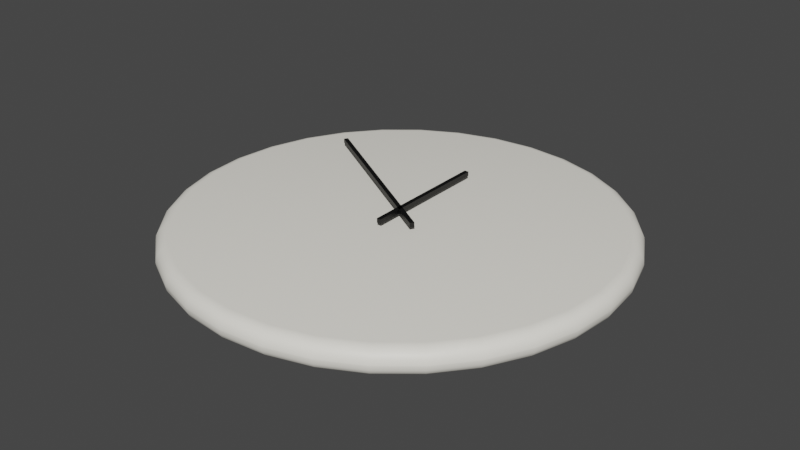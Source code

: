 # Source: clock.blend  (saved by Blender 3.2.14; exported with 4.5.12 LTS)
import bpy
from mathutils import Matrix  # noqa: F401  (used for matrix-valued properties, if any)

bpy.ops.wm.read_factory_settings(use_empty=True)
scene = bpy.context.scene
scene.name = 'Scene'

# ---- collections
col_collection = bpy.data.collections.new('Collection'); scene.collection.children.link(col_collection)

# ---- materials (node trees are filled in below, after node groups)
mat_material = bpy.data.materials.new('Material')
mat_material.use_transparent_shadow = False
mat_material.diffuse_color = (0.7854, 0.7258, 0.8, 1.0)
mat_material_001 = bpy.data.materials.new('Material.001')
mat_material_001.use_transparent_shadow = False
mat_material_002 = bpy.data.materials.new('Material.002')
mat_material_002.use_transparent_shadow = False

# ---- material node trees
mat_material.use_nodes = True; mat_material.node_tree.nodes.clear()
_N = mat_material.node_tree.nodes; _L = mat_material.node_tree.links
n0 = _N.new('ShaderNodeBsdfPrincipled'); n0.name = 'Principled BSDF'; n0.location = (10, 300)
n0.distribution = 'GGX'
n0.subsurface_method = 'RANDOM_WALK_SKIN'
n0.inputs[3].default_value = 1.45
n0.inputs[27].default_value = (0.0, 0.0, 0.0, 1.0)
n0.inputs[28].default_value = 1.0
n1 = _N.new('ShaderNodeOutputMaterial'); n1.name = 'Material Output'; n1.location = (300, 300)
n2 = _N.new('ShaderNodeGamma'); n2.name = 'Gamma'; n2.location = (-280, 280)
n2.inputs[0].default_value = (1.0, 0.9681, 0.8761, 1.0)
_L.new(n0.outputs[0], n1.inputs[0])
_L.new(n2.outputs[0], n0.inputs[0])
n1.is_active_output = True
mat_material_001.use_nodes = True; mat_material_001.node_tree.nodes.clear()
_N = mat_material_001.node_tree.nodes; _L = mat_material_001.node_tree.links
n0 = _N.new('ShaderNodeBsdfPrincipled'); n0.name = 'Principled BSDF'; n0.location = (10, 300)
n0.distribution = 'GGX'
n0.subsurface_method = 'RANDOM_WALK_SKIN'
n0.inputs[0].default_value = (0.0, 0.0, 0.0, 1.0)
n0.inputs[3].default_value = 1.45
n0.inputs[27].default_value = (0.0, 0.0, 0.0, 1.0)
n0.inputs[28].default_value = 1.0
n1 = _N.new('ShaderNodeOutputMaterial'); n1.name = 'Material Output'; n1.location = (300, 300)
_L.new(n0.outputs[0], n1.inputs[0])
n1.is_active_output = True
mat_material_002.use_nodes = True; mat_material_002.node_tree.nodes.clear()
_N = mat_material_002.node_tree.nodes; _L = mat_material_002.node_tree.links
n0 = _N.new('ShaderNodeBsdfPrincipled'); n0.name = 'Principled BSDF'; n0.location = (10, 300)
n0.distribution = 'GGX'
n0.subsurface_method = 'RANDOM_WALK_SKIN'
n0.inputs[0].default_value = (0.0, 0.0, 0.0, 1.0)
n0.inputs[3].default_value = 1.45
n0.inputs[27].default_value = (0.0, 0.0, 0.0, 1.0)
n0.inputs[28].default_value = 1.0
n1 = _N.new('ShaderNodeOutputMaterial'); n1.name = 'Material Output'; n1.location = (300, 300)
_L.new(n0.outputs[0], n1.inputs[0])
n1.is_active_output = True

# ---- world
world_world = bpy.data.worlds.new('World'); scene.world = world_world
world_world.use_nodes = True; world_world.node_tree.nodes.clear()
_N = world_world.node_tree.nodes; _L = world_world.node_tree.links
n0 = _N.new('ShaderNodeOutputWorld'); n0.name = 'World Output'; n0.location = (300, 300)
n1 = _N.new('ShaderNodeBackground'); n1.name = 'Background'; n1.location = (10, 300)
n1.inputs[0].default_value = (0.05088, 0.05088, 0.05088, 1.0)
_L.new(n1.outputs[0], n0.inputs[0])
n0.is_active_output = True
world_world.color = (0.05088, 0.05088, 0.05088)
world_world.use_sun_shadow = False
world_world.sun_shadow_jitter_overblur = 0.0

# ---- meshes
me_cylinder = bpy.data.meshes.new('Cylinder')
me_cylinder.from_pydata([(-1.07e-08, 0.9424, -0.05929), (-1.07e-08, 1.0, -0.00198), (-1.07e-08, 0.9602, -0.05648), (-1.07e-08, 0.9763, -0.04834), (-1.07e-08, 0.989, -0.03566), (-1.07e-08, 0.9972, -0.01969), (-1.07e-08, 0.9424, 0.05929), (-1.07e-08, 1.0, 0.00198), (-1.07e-08, 0.9602, 0.05648), (-1.07e-08, 0.9763, 0.04834), (-1.07e-08, 0.989, 0.03566), (-1.07e-08, 0.9972, 0.01969), (0.1839, 0.9243, -0.05929), (0.1951, 0.9808, -0.00198), (0.1873, 0.9418, -0.05648), (0.1905, 0.9575, -0.04834), (0.1929, 0.97, -0.03566), (0.1945, 0.978, -0.01969), (0.1839, 0.9243, 0.05929), (0.1951, 0.9808, 0.00198), (0.1873, 0.9418, 0.05648), (0.1905, 0.9575, 0.04834), (0.1929, 0.97, 0.03566), (0.1945, 0.978, 0.01969), (0.3606, 0.8707, -0.05929), (0.3827, 0.9239, -0.00198), (0.3675, 0.8871, -0.05648), (0.3736, 0.9019, -0.04834), (0.3785, 0.9137, -0.03566), (0.3816, 0.9213, -0.01969), (0.3606, 0.8707, 0.05929), (0.3827, 0.9239, 0.00198), (0.3675, 0.8871, 0.05648), (0.3736, 0.9019, 0.04834), (0.3785, 0.9137, 0.03566), (0.3816, 0.9213, 0.01969), (0.5236, 0.7836, -0.05929), (0.5556, 0.8315, -0.00198), (0.5335, 0.7984, -0.05648), (0.5424, 0.8117, -0.04834), (0.5495, 0.8223, -0.03566), (0.554, 0.8291, -0.01969), (0.5236, 0.7836, 0.05929), (0.5556, 0.8315, 0.00198), (0.5335, 0.7984, 0.05648), (0.5424, 0.8117, 0.04834), (0.5495, 0.8223, 0.03566), (0.554, 0.8291, 0.01969), (0.6664, 0.6664, -0.05929), (0.7071, 0.7071, -0.00198), (0.679, 0.679, -0.05648), (0.6903, 0.6903, -0.04834), (0.6993, 0.6993, -0.03566), (0.7051, 0.7051, -0.01969), (0.6664, 0.6664, 0.05929), (0.7071, 0.7071, 0.00198), (0.679, 0.679, 0.05648), (0.6903, 0.6903, 0.04834), (0.6993, 0.6993, 0.03566), (0.7051, 0.7051, 0.01969), (0.7836, 0.5236, -0.05929), (0.8315, 0.5556, -0.00198), (0.7984, 0.5335, -0.05648), (0.8117, 0.5424, -0.04834), (0.8223, 0.5495, -0.03566), (0.8291, 0.554, -0.01969), (0.7836, 0.5236, 0.05929), (0.8315, 0.5556, 0.00198), (0.7984, 0.5335, 0.05648), (0.8117, 0.5424, 0.04834), (0.8223, 0.5495, 0.03566), (0.8291, 0.554, 0.01969), (0.8707, 0.3606, -0.05929), (0.9239, 0.3827, -0.00198), (0.8871, 0.3675, -0.05648), (0.9019, 0.3736, -0.04834), (0.9137, 0.3785, -0.03566), (0.9213, 0.3816, -0.01969), (0.8707, 0.3606, 0.05929), (0.9239, 0.3827, 0.00198), (0.8871, 0.3675, 0.05648), (0.9019, 0.3736, 0.04834), (0.9137, 0.3785, 0.03566), (0.9213, 0.3816, 0.01969), (0.9243, 0.1839, -0.05929), (0.9808, 0.1951, -0.00198), (0.9418, 0.1873, -0.05648), (0.9575, 0.1905, -0.04834), (0.97, 0.1929, -0.03566), (0.978, 0.1945, -0.01969), (0.9243, 0.1839, 0.05929), (0.9808, 0.1951, 0.00198), (0.9418, 0.1873, 0.05648), (0.9575, 0.1905, 0.04834), (0.97, 0.1929, 0.03566), (0.978, 0.1945, 0.01969), (0.9424, -9.683e-08, -0.05929), (1.0, -9.683e-08, -0.00198), (0.9602, -9.683e-08, -0.05648), (0.9763, -9.683e-08, -0.04834), (0.989, -9.683e-08, -0.03566), (0.9972, -9.683e-08, -0.01969), (0.9424, -9.683e-08, 0.05929), (1.0, -9.683e-08, 0.00198), (0.9602, -9.683e-08, 0.05648), (0.9763, -9.683e-08, 0.04834), (0.989, -9.683e-08, 0.03566), (0.9972, -9.683e-08, 0.01969), (0.9243, -0.1839, -0.05929), (0.9808, -0.1951, -0.00198), (0.9418, -0.1873, -0.05648), (0.9575, -0.1905, -0.04834), (0.97, -0.1929, -0.03566), (0.978, -0.1945, -0.01969), (0.9243, -0.1839, 0.05929), (0.9808, -0.1951, 0.00198), (0.9418, -0.1873, 0.05648), (0.9575, -0.1905, 0.04834), (0.97, -0.1929, 0.03566), (0.978, -0.1945, 0.01969), (0.8707, -0.3606, -0.05929), (0.9239, -0.3827, -0.00198), (0.8871, -0.3675, -0.05648), (0.9019, -0.3736, -0.04834), (0.9137, -0.3785, -0.03566), (0.9213, -0.3816, -0.01969), (0.8707, -0.3606, 0.05929), (0.9239, -0.3827, 0.00198), (0.8871, -0.3675, 0.05648), (0.9019, -0.3736, 0.04834), (0.9137, -0.3785, 0.03566), (0.9213, -0.3816, 0.01969), (0.7836, -0.5236, -0.05929), (0.8315, -0.5556, -0.00198), (0.7984, -0.5335, -0.05648), (0.8117, -0.5424, -0.04834), (0.8223, -0.5495, -0.03566), (0.8291, -0.554, -0.01969), (0.7836, -0.5236, 0.05929), (0.8315, -0.5556, 0.00198), (0.7984, -0.5335, 0.05648), (0.8117, -0.5424, 0.04834), (0.8223, -0.5495, 0.03566), (0.8291, -0.554, 0.01969), (0.6664, -0.6664, -0.05929), (0.7071, -0.7071, -0.00198), (0.679, -0.679, -0.05648), (0.6903, -0.6903, -0.04834), (0.6993, -0.6993, -0.03566), (0.7051, -0.7051, -0.01969), (0.6664, -0.6664, 0.05929), (0.7071, -0.7071, 0.00198), (0.679, -0.679, 0.05648), (0.6903, -0.6903, 0.04834), (0.6993, -0.6993, 0.03566), (0.7051, -0.7051, 0.01969), (0.5236, -0.7836, -0.05929), (0.5556, -0.8315, -0.00198), (0.5335, -0.7984, -0.05648), (0.5424, -0.8117, -0.04834), (0.5495, -0.8223, -0.03566), (0.554, -0.8291, -0.01969), (0.5236, -0.7836, 0.05929), (0.5556, -0.8315, 0.00198), (0.5335, -0.7984, 0.05648), (0.5424, -0.8117, 0.04834), (0.5495, -0.8223, 0.03566), (0.554, -0.8291, 0.01969), (0.3606, -0.8707, -0.05929), (0.3827, -0.9239, -0.00198), (0.3675, -0.8871, -0.05648), (0.3736, -0.9019, -0.04834), (0.3785, -0.9137, -0.03566), (0.3816, -0.9213, -0.01969), (0.3606, -0.8707, 0.05929), (0.3827, -0.9239, 0.00198), (0.3675, -0.8871, 0.05648), (0.3736, -0.9019, 0.04834), (0.3785, -0.9137, 0.03566), (0.3816, -0.9213, 0.01969), (0.1839, -0.9243, -0.05929), (0.1951, -0.9808, -0.00198), (0.1873, -0.9418, -0.05648), (0.1905, -0.9575, -0.04834), (0.1929, -0.97, -0.03566), (0.1945, -0.978, -0.01969), (0.1839, -0.9243, 0.05929), (0.1951, -0.9808, 0.00198), (0.1873, -0.9418, 0.05648), (0.1905, -0.9575, 0.04834), (0.1929, -0.97, 0.03566), (0.1945, -0.978, 0.01969), (-1.001e-07, -0.9424, -0.05929), (-1.001e-07, -1.0, -0.00198), (-1.001e-07, -0.9602, -0.05648), (-1.001e-07, -0.9763, -0.04834), (-1.001e-07, -0.989, -0.03566), (-1.001e-07, -0.9972, -0.01969), (-1.001e-07, -0.9424, 0.05929), (-1.001e-07, -1.0, 0.00198), (-1.001e-07, -0.9602, 0.05648), (-1.001e-07, -0.9763, 0.04834), (-1.001e-07, -0.989, 0.03566), (-1.001e-07, -0.9972, 0.01969), (-0.1839, -0.9243, -0.05929), (-0.1951, -0.9808, -0.00198), (-0.1873, -0.9418, -0.05648), (-0.1905, -0.9575, -0.04834), (-0.1929, -0.97, -0.03566), (-0.1945, -0.978, -0.01969), (-0.1839, -0.9243, 0.05929), (-0.1951, -0.9808, 0.00198), (-0.1873, -0.9418, 0.05648), (-0.1905, -0.9575, 0.04834), (-0.1929, -0.97, 0.03566), (-0.1945, -0.978, 0.01969), (-0.3606, -0.8707, -0.05929), (-0.3827, -0.9239, -0.00198), (-0.3675, -0.8871, -0.05648), (-0.3736, -0.9019, -0.04834), (-0.3785, -0.9137, -0.03566), (-0.3816, -0.9213, -0.01969), (-0.3606, -0.8707, 0.05929), (-0.3827, -0.9239, 0.00198), (-0.3675, -0.8871, 0.05648), (-0.3736, -0.9019, 0.04834), (-0.3785, -0.9137, 0.03566), (-0.3816, -0.9213, 0.01969), (-0.5236, -0.7836, -0.05929), (-0.5556, -0.8315, -0.00198), (-0.5335, -0.7984, -0.05648), (-0.5424, -0.8117, -0.04834), (-0.5495, -0.8223, -0.03566), (-0.554, -0.8291, -0.01969), (-0.5236, -0.7836, 0.05929), (-0.5556, -0.8315, 0.00198), (-0.5335, -0.7984, 0.05648), (-0.5424, -0.8117, 0.04834), (-0.5495, -0.8223, 0.03566), (-0.554, -0.8291, 0.01969), (-0.6664, -0.6664, -0.05929), (-0.7071, -0.7071, -0.00198), (-0.679, -0.679, -0.05648), (-0.6903, -0.6903, -0.04834), (-0.6993, -0.6993, -0.03566), (-0.7051, -0.7051, -0.01969), (-0.6664, -0.6664, 0.05929), (-0.7071, -0.7071, 0.00198), (-0.679, -0.679, 0.05648), (-0.6903, -0.6903, 0.04834), (-0.6993, -0.6993, 0.03566), (-0.7051, -0.7051, 0.01969), (-0.7836, -0.5236, -0.05929), (-0.8315, -0.5556, -0.00198), (-0.7984, -0.5335, -0.05648), (-0.8117, -0.5424, -0.04834), (-0.8223, -0.5495, -0.03566), (-0.8291, -0.554, -0.01969), (-0.7836, -0.5236, 0.05929), (-0.8315, -0.5556, 0.00198), (-0.7984, -0.5335, 0.05648), (-0.8117, -0.5424, 0.04834), (-0.8223, -0.5495, 0.03566), (-0.8291, -0.554, 0.01969), (-0.8707, -0.3606, -0.05929), (-0.9239, -0.3827, -0.00198), (-0.8871, -0.3675, -0.05648), (-0.9019, -0.3736, -0.04834), (-0.9137, -0.3785, -0.03566), (-0.9213, -0.3816, -0.01969), (-0.8707, -0.3606, 0.05929), (-0.9239, -0.3827, 0.00198), (-0.8871, -0.3675, 0.05648), (-0.9019, -0.3736, 0.04834), (-0.9137, -0.3785, 0.03566), (-0.9213, -0.3816, 0.01969), (-0.9243, -0.1839, -0.05929), (-0.9808, -0.1951, -0.00198), (-0.9418, -0.1873, -0.05648), (-0.9575, -0.1905, -0.04834), (-0.97, -0.1929, -0.03566), (-0.978, -0.1945, -0.01969), (-0.9243, -0.1839, 0.05929), (-0.9808, -0.1951, 0.00198), (-0.9418, -0.1873, 0.05648), (-0.9575, -0.1905, 0.04834), (-0.97, -0.1929, 0.03566), (-0.978, -0.1945, 0.01969), (-0.9424, -6.702e-08, -0.05929), (-1.0, -6.702e-08, -0.00198), (-0.9602, -6.702e-08, -0.05648), (-0.9763, -6.702e-08, -0.04834), (-0.989, -6.702e-08, -0.03566), (-0.9972, -6.702e-08, -0.01969), (-0.9424, -6.702e-08, 0.05929), (-1.0, -6.702e-08, 0.00198), (-0.9602, -6.702e-08, 0.05648), (-0.9763, -6.702e-08, 0.04834), (-0.989, -6.702e-08, 0.03566), (-0.9972, -6.702e-08, 0.01969), (-0.9243, 0.1839, -0.05929), (-0.9808, 0.1951, -0.00198), (-0.9418, 0.1873, -0.05648), (-0.9575, 0.1905, -0.04834), (-0.97, 0.1929, -0.03566), (-0.978, 0.1945, -0.01969), (-0.9243, 0.1839, 0.05929), (-0.9808, 0.1951, 0.00198), (-0.9418, 0.1873, 0.05648), (-0.9575, 0.1905, 0.04834), (-0.97, 0.1929, 0.03566), (-0.978, 0.1945, 0.01969), (-0.8707, 0.3606, -0.05929), (-0.9239, 0.3827, -0.00198), (-0.8871, 0.3675, -0.05648), (-0.9019, 0.3736, -0.04834), (-0.9137, 0.3785, -0.03566), (-0.9213, 0.3816, -0.01969), (-0.8707, 0.3606, 0.05929), (-0.9239, 0.3827, 0.00198), (-0.8871, 0.3675, 0.05648), (-0.9019, 0.3736, 0.04834), (-0.9137, 0.3785, 0.03566), (-0.9213, 0.3816, 0.01969), (-0.7836, 0.5236, -0.05929), (-0.8315, 0.5556, -0.00198), (-0.7984, 0.5335, -0.05648), (-0.8117, 0.5424, -0.04834), (-0.8223, 0.5495, -0.03566), (-0.8291, 0.554, -0.01969), (-0.7836, 0.5236, 0.05929), (-0.8315, 0.5556, 0.00198), (-0.7984, 0.5335, 0.05648), (-0.8117, 0.5424, 0.04834), (-0.8223, 0.5495, 0.03566), (-0.8291, 0.554, 0.01969), (-0.6664, 0.6664, -0.05929), (-0.7071, 0.7071, -0.00198), (-0.679, 0.679, -0.05648), (-0.6903, 0.6903, -0.04834), (-0.6993, 0.6993, -0.03566), (-0.7051, 0.7051, -0.01969), (-0.6664, 0.6664, 0.05929), (-0.7071, 0.7071, 0.00198), (-0.679, 0.679, 0.05648), (-0.6903, 0.6903, 0.04834), (-0.6993, 0.6993, 0.03566), (-0.7051, 0.7051, 0.01969), (-0.5236, 0.7836, -0.05929), (-0.5556, 0.8315, -0.00198), (-0.5335, 0.7984, -0.05648), (-0.5424, 0.8117, -0.04834), (-0.5495, 0.8223, -0.03566), (-0.554, 0.8291, -0.01969), (-0.5236, 0.7836, 0.05929), (-0.5556, 0.8315, 0.00198), (-0.5335, 0.7984, 0.05648), (-0.5424, 0.8117, 0.04834), (-0.5495, 0.8223, 0.03566), (-0.554, 0.8291, 0.01969), (-0.3606, 0.8707, -0.05929), (-0.3827, 0.9239, -0.00198), (-0.3675, 0.8871, -0.05648), (-0.3736, 0.9019, -0.04834), (-0.3785, 0.9137, -0.03566), (-0.3816, 0.9213, -0.01969), (-0.3606, 0.8707, 0.05929), (-0.3827, 0.9239, 0.00198), (-0.3675, 0.8871, 0.05648), (-0.3736, 0.9019, 0.04834), (-0.3785, 0.9137, 0.03566), (-0.3816, 0.9213, 0.01969), (-0.1839, 0.9243, -0.05929), (-0.1951, 0.9808, -0.00198), (-0.1873, 0.9418, -0.05648), (-0.1905, 0.9575, -0.04834), (-0.1929, 0.97, -0.03566), (-0.1945, 0.978, -0.01969), (-0.1839, 0.9243, 0.05929), (-0.1951, 0.9808, 0.00198), (-0.1873, 0.9418, 0.05648), (-0.1905, 0.9575, 0.04834), (-0.1929, 0.97, 0.03566), (-0.1945, 0.978, 0.01969)], [], [(373, 379, 7, 1), (25, 31, 43, 37), (37, 43, 55, 49), (49, 55, 67, 61), (61, 67, 79, 73), (73, 79, 91, 85), (85, 91, 103, 97), (97, 103, 115, 109), (109, 115, 127, 121), (121, 127, 139, 133), (133, 139, 151, 145), (145, 151, 163, 157), (157, 163, 175, 169), (169, 175, 187, 181), (181, 187, 199, 193), (193, 199, 211, 205), (205, 211, 223, 217), (217, 223, 235, 229), (229, 235, 247, 241), (241, 247, 259, 253), (253, 259, 271, 265), (265, 271, 283, 277), (277, 283, 295, 289), (289, 295, 307, 301), (301, 307, 319, 313), (313, 319, 331, 325), (325, 331, 343, 337), (337, 343, 355, 349), (349, 355, 367, 361), (361, 367, 379, 373), (13, 19, 31, 25), (18, 6, 378, 366, 354, 342, 330, 318, 306, 294, 282, 270, 258, 246, 234, 222, 210, 198, 186, 174, 162, 150, 138, 126, 114, 102, 90, 78, 66, 54, 42, 30), (1, 7, 19, 13), (1, 13, 17, 5), (5, 17, 16, 4), (4, 16, 15, 3), (3, 15, 14, 2), (2, 14, 12, 0), (19, 7, 11, 23), (23, 11, 10, 22), (22, 10, 9, 21), (21, 9, 8, 20), (20, 8, 6, 18), (13, 25, 29, 17), (17, 29, 28, 16), (16, 28, 27, 15), (15, 27, 26, 14), (14, 26, 24, 12), (31, 19, 23, 35), (35, 23, 22, 34), (34, 22, 21, 33), (33, 21, 20, 32), (32, 20, 18, 30), (25, 37, 41, 29), (29, 41, 40, 28), (28, 40, 39, 27), (27, 39, 38, 26), (26, 38, 36, 24), (43, 31, 35, 47), (47, 35, 34, 46), (46, 34, 33, 45), (45, 33, 32, 44), (44, 32, 30, 42), (37, 49, 53, 41), (41, 53, 52, 40), (40, 52, 51, 39), (39, 51, 50, 38), (38, 50, 48, 36), (55, 43, 47, 59), (59, 47, 46, 58), (58, 46, 45, 57), (57, 45, 44, 56), (56, 44, 42, 54), (49, 61, 65, 53), (53, 65, 64, 52), (52, 64, 63, 51), (51, 63, 62, 50), (50, 62, 60, 48), (67, 55, 59, 71), (71, 59, 58, 70), (70, 58, 57, 69), (69, 57, 56, 68), (68, 56, 54, 66), (61, 73, 77, 65), (65, 77, 76, 64), (64, 76, 75, 63), (63, 75, 74, 62), (62, 74, 72, 60), (79, 67, 71, 83), (83, 71, 70, 82), (82, 70, 69, 81), (81, 69, 68, 80), (80, 68, 66, 78), (73, 85, 89, 77), (77, 89, 88, 76), (76, 88, 87, 75), (75, 87, 86, 74), (74, 86, 84, 72), (91, 79, 83, 95), (95, 83, 82, 94), (94, 82, 81, 93), (93, 81, 80, 92), (92, 80, 78, 90), (85, 97, 101, 89), (89, 101, 100, 88), (88, 100, 99, 87), (87, 99, 98, 86), (86, 98, 96, 84), (103, 91, 95, 107), (107, 95, 94, 106), (106, 94, 93, 105), (105, 93, 92, 104), (104, 92, 90, 102), (97, 109, 113, 101), (101, 113, 112, 100), (100, 112, 111, 99), (99, 111, 110, 98), (98, 110, 108, 96), (115, 103, 107, 119), (119, 107, 106, 118), (118, 106, 105, 117), (117, 105, 104, 116), (116, 104, 102, 114), (109, 121, 125, 113), (113, 125, 124, 112), (112, 124, 123, 111), (111, 123, 122, 110), (110, 122, 120, 108), (127, 115, 119, 131), (131, 119, 118, 130), (130, 118, 117, 129), (129, 117, 116, 128), (128, 116, 114, 126), (121, 133, 137, 125), (125, 137, 136, 124), (124, 136, 135, 123), (123, 135, 134, 122), (122, 134, 132, 120), (139, 127, 131, 143), (143, 131, 130, 142), (142, 130, 129, 141), (141, 129, 128, 140), (140, 128, 126, 138), (133, 145, 149, 137), (137, 149, 148, 136), (136, 148, 147, 135), (135, 147, 146, 134), (134, 146, 144, 132), (151, 139, 143, 155), (155, 143, 142, 154), (154, 142, 141, 153), (153, 141, 140, 152), (152, 140, 138, 150), (145, 157, 161, 149), (149, 161, 160, 148), (148, 160, 159, 147), (147, 159, 158, 146), (146, 158, 156, 144), (163, 151, 155, 167), (167, 155, 154, 166), (166, 154, 153, 165), (165, 153, 152, 164), (164, 152, 150, 162), (157, 169, 173, 161), (161, 173, 172, 160), (160, 172, 171, 159), (159, 171, 170, 158), (158, 170, 168, 156), (175, 163, 167, 179), (179, 167, 166, 178), (178, 166, 165, 177), (177, 165, 164, 176), (176, 164, 162, 174), (169, 181, 185, 173), (173, 185, 184, 172), (172, 184, 183, 171), (171, 183, 182, 170), (170, 182, 180, 168), (187, 175, 179, 191), (191, 179, 178, 190), (190, 178, 177, 189), (189, 177, 176, 188), (188, 176, 174, 186), (181, 193, 197, 185), (185, 197, 196, 184), (184, 196, 195, 183), (183, 195, 194, 182), (182, 194, 192, 180), (199, 187, 191, 203), (203, 191, 190, 202), (202, 190, 189, 201), (201, 189, 188, 200), (200, 188, 186, 198), (193, 205, 209, 197), (197, 209, 208, 196), (196, 208, 207, 195), (195, 207, 206, 194), (194, 206, 204, 192), (211, 199, 203, 215), (215, 203, 202, 214), (214, 202, 201, 213), (213, 201, 200, 212), (212, 200, 198, 210), (205, 217, 221, 209), (209, 221, 220, 208), (208, 220, 219, 207), (207, 219, 218, 206), (206, 218, 216, 204), (223, 211, 215, 227), (227, 215, 214, 226), (226, 214, 213, 225), (225, 213, 212, 224), (224, 212, 210, 222), (217, 229, 233, 221), (221, 233, 232, 220), (220, 232, 231, 219), (219, 231, 230, 218), (218, 230, 228, 216), (235, 223, 227, 239), (239, 227, 226, 238), (238, 226, 225, 237), (237, 225, 224, 236), (236, 224, 222, 234), (229, 241, 245, 233), (233, 245, 244, 232), (232, 244, 243, 231), (231, 243, 242, 230), (230, 242, 240, 228), (247, 235, 239, 251), (251, 239, 238, 250), (250, 238, 237, 249), (249, 237, 236, 248), (248, 236, 234, 246), (241, 253, 257, 245), (245, 257, 256, 244), (244, 256, 255, 243), (243, 255, 254, 242), (242, 254, 252, 240), (259, 247, 251, 263), (263, 251, 250, 262), (262, 250, 249, 261), (261, 249, 248, 260), (260, 248, 246, 258), (253, 265, 269, 257), (257, 269, 268, 256), (256, 268, 267, 255), (255, 267, 266, 254), (254, 266, 264, 252), (271, 259, 263, 275), (275, 263, 262, 274), (274, 262, 261, 273), (273, 261, 260, 272), (272, 260, 258, 270), (265, 277, 281, 269), (269, 281, 280, 268), (268, 280, 279, 267), (267, 279, 278, 266), (266, 278, 276, 264), (283, 271, 275, 287), (287, 275, 274, 286), (286, 274, 273, 285), (285, 273, 272, 284), (284, 272, 270, 282), (277, 289, 293, 281), (281, 293, 292, 280), (280, 292, 291, 279), (279, 291, 290, 278), (278, 290, 288, 276), (295, 283, 287, 299), (299, 287, 286, 298), (298, 286, 285, 297), (297, 285, 284, 296), (296, 284, 282, 294), (289, 301, 305, 293), (293, 305, 304, 292), (292, 304, 303, 291), (291, 303, 302, 290), (290, 302, 300, 288), (307, 295, 299, 311), (311, 299, 298, 310), (310, 298, 297, 309), (309, 297, 296, 308), (308, 296, 294, 306), (301, 313, 317, 305), (305, 317, 316, 304), (304, 316, 315, 303), (303, 315, 314, 302), (302, 314, 312, 300), (319, 307, 311, 323), (323, 311, 310, 322), (322, 310, 309, 321), (321, 309, 308, 320), (320, 308, 306, 318), (313, 325, 329, 317), (317, 329, 328, 316), (316, 328, 327, 315), (315, 327, 326, 314), (314, 326, 324, 312), (331, 319, 323, 335), (335, 323, 322, 334), (334, 322, 321, 333), (333, 321, 320, 332), (332, 320, 318, 330), (325, 337, 341, 329), (329, 341, 340, 328), (328, 340, 339, 327), (327, 339, 338, 326), (326, 338, 336, 324), (343, 331, 335, 347), (347, 335, 334, 346), (346, 334, 333, 345), (345, 333, 332, 344), (344, 332, 330, 342), (337, 349, 353, 341), (341, 353, 352, 340), (340, 352, 351, 339), (339, 351, 350, 338), (338, 350, 348, 336), (355, 343, 347, 359), (359, 347, 346, 358), (358, 346, 345, 357), (357, 345, 344, 356), (356, 344, 342, 354), (349, 361, 365, 353), (353, 365, 364, 352), (352, 364, 363, 351), (351, 363, 362, 350), (350, 362, 360, 348), (367, 355, 359, 371), (371, 359, 358, 370), (370, 358, 357, 369), (369, 357, 356, 368), (368, 356, 354, 366), (361, 373, 377, 365), (365, 377, 376, 364), (364, 376, 375, 363), (363, 375, 374, 362), (362, 374, 372, 360), (379, 367, 371, 383), (383, 371, 370, 382), (382, 370, 369, 381), (381, 369, 368, 380), (380, 368, 366, 378), (373, 1, 5, 377), (377, 5, 4, 376), (376, 4, 3, 375), (375, 3, 2, 374), (374, 2, 0, 372), (7, 379, 383, 11), (11, 383, 382, 10), (10, 382, 381, 9), (9, 381, 380, 8), (8, 380, 378, 6), (0, 12, 24, 36, 48, 60, 72, 84, 96, 108, 120, 132, 144, 156, 168, 180, 192, 204, 216, 228, 240, 252, 264, 276, 288, 300, 312, 324, 336, 348, 360, 372)])
me_cylinder.polygons.foreach_set('use_smooth', [True] * 354)
_uv = me_cylinder.uv_layers.new(name='UVMap')
_uv.uv.foreach_set('vector', [0.03125, 0.7417, 0.03125, 0.7583, 0.0, 0.7583, 0.0, 0.7417, 0.9375, 0.7417, 0.9375, 0.7583, 0.9062, 0.7583, 0.9062, 0.7417, 0.9062, 0.7417, 0.9062, 0.7583, 0.875, 0.7583, 0.875, 0.7417, 0.875, 0.7417, 0.875, 0.7583, 0.8438, 0.7583, 0.8438, 0.7417, 0.8438, 0.7417, 0.8438, 0.7583, 0.8125, 0.7583, 0.8125, 0.7417, 0.8125, 0.7417, 0.8125, 0.7583, 0.7812, 0.7583, 0.7812, 0.7417, 0.7812, 0.7417, 0.7812, 0.7583, 0.75, 0.7583, 0.75, 0.7417, 0.75, 0.7417, 0.75, 0.7583, 0.7188, 0.7583, 0.7188, 0.7417, 0.7188, 0.7417, 0.7188, 0.7583, 0.6875, 0.7583, 0.6875, 0.7417, 0.6875, 0.7417, 0.6875, 0.7583, 0.6562, 0.7583, 0.6562, 0.7417, 0.6562, 0.7417, 0.6562, 0.7583, 0.625, 0.7583, 0.625, 0.7417, 0.625, 0.7417, 0.625, 0.7583, 0.5938, 0.7583, 0.5938, 0.7417, 0.5938, 0.7417, 0.5938, 0.7583, 0.5625, 0.7583, 0.5625, 0.7417, 0.5625, 0.7417, 0.5625, 0.7583, 0.5312, 0.7583, 0.5312, 0.7417, 0.5312, 0.7417, 0.5312, 0.7583, 0.5, 0.7583, 0.5, 0.7417, 0.5, 0.7417, 0.5, 0.7583, 0.4688, 0.7583, 0.4688, 0.7417, 0.4688, 0.7417, 0.4688, 0.7583, 0.4375, 0.7583, 0.4375, 0.7417, 0.4375, 0.7417, 0.4375, 0.7583, 0.4062, 0.7583, 0.4062, 0.7417, 0.4062, 0.7417, 0.4062, 0.7583, 0.375, 0.7583, 0.375, 0.7417, 0.375, 0.7417, 0.375, 0.7583, 0.3438, 0.7583, 0.3438, 0.7417, 0.3438, 0.7417, 0.3438, 0.7583, 0.3125, 0.7583, 0.3125, 0.7417, 0.3125, 0.7417, 0.3125, 0.7583, 0.2812, 0.7583, 0.2812, 0.7417, 0.2812, 0.7417, 0.2812, 0.7583, 0.25, 0.7583, 0.25, 0.7417, 0.25, 0.7417, 0.25, 0.7583, 0.2188, 0.7583, 0.2188, 0.7417, 0.2188, 0.7417, 0.2188, 0.7583, 0.1875, 0.7583, 0.1875, 0.7417, 0.1875, 0.7417, 0.1875, 0.7583, 0.1562, 0.7583, 0.1562, 0.7417, 0.1562, 0.7417, 0.1562, 0.7583, 0.125, 0.7583, 0.125, 0.7417, 0.125, 0.7417, 0.125, 0.7583, 0.09375, 0.7583, 0.09375, 0.7417, 0.09375, 0.7417, 0.09375, 0.7583, 0.0625, 0.7583, 0.0625, 0.7417, 0.0625, 0.7417, 0.0625, 0.7583, 0.03125, 0.7583, 0.03125, 0.7417, 0.9688, 0.7417, 0.9688, 0.7583, 0.9375, 0.7583, 0.9375, 0.7417, 0.2941, 0.4718, 0.25, 0.4762, 0.2059, 0.4718, 0.1634, 0.459, 0.1243, 0.4381, 0.09007, 0.4099, 0.06194, 0.3757, 0.04104, 0.3366, 0.02817, 0.2941, 0.02382, 0.25, 0.02817, 0.2059, 0.04104, 0.1634, 0.06194, 0.1243, 0.09007, 0.09007, 0.1243, 0.06194, 0.1634, 0.04104, 0.2059, 0.02817, 0.25, 0.02382, 0.2941, 0.02817, 0.3366, 0.04104, 0.3757, 0.06194, 0.4099, 0.09007, 0.4381, 0.1243, 0.459, 0.1634, 0.4718, 0.2059, 0.4762, 0.25, 0.4718, 0.2941, 0.459, 0.3366, 0.4381, 0.3757, 0.4099, 0.4099, 0.3757, 0.4381, 0.3366, 0.459, 1.0, 0.7417, 1.0, 0.7583, 0.9688, 0.7583, 0.9688, 0.7417, 1.0, 0.7417, 0.9688, 0.7417, 0.9688, 0.667, 1.0, 0.667, 1.0, 0.667, 0.9688, 0.667, 0.9689, 0.5, 0.9998, 0.5, 0.7503, 0.49, 0.7966, 0.4854, 0.7957, 0.4798, 0.75, 0.4843, 0.75, 0.4843, 0.7957, 0.4798, 0.795, 0.476, 0.75, 0.4805, 0.75, 0.4805, 0.795, 0.476, 0.7941, 0.4718, 0.75, 0.4762, 0.9688, 0.7583, 1.0, 0.7583, 1.0, 0.833, 0.9688, 0.833, 0.9688, 0.833, 1.0, 0.833, 0.9998, 1.0, 0.9689, 1.0, 0.2966, 0.4854, 0.2503, 0.49, 0.25, 0.4843, 0.2957, 0.4798, 0.2957, 0.4798, 0.25, 0.4843, 0.25, 0.4805, 0.295, 0.476, 0.295, 0.476, 0.25, 0.4805, 0.25, 0.4762, 0.2941, 0.4718, 0.9688, 0.7417, 0.9375, 0.7417, 0.9375, 0.667, 0.9687, 0.667, 0.9687, 0.667, 0.9375, 0.667, 0.9377, 0.5, 0.9686, 0.5, 0.7971, 0.4853, 0.8416, 0.4718, 0.8397, 0.4665, 0.7957, 0.4798, 0.7957, 0.4798, 0.8397, 0.4665, 0.8382, 0.4629, 0.795, 0.476, 0.795, 0.476, 0.8382, 0.4629, 0.8366, 0.459, 0.7941, 0.4718, 0.9375, 0.7583, 0.9688, 0.7583, 0.9687, 0.833, 0.9375, 0.833, 0.9375, 0.833, 0.9687, 0.833, 0.9686, 1.0, 0.9377, 1.0, 0.3416, 0.4718, 0.2971, 0.4853, 0.2957, 0.4798, 0.3397, 0.4665, 0.3397, 0.4665, 0.2957, 0.4798, 0.295, 0.476, 0.3382, 0.4629, 0.3382, 0.4629, 0.295, 0.476, 0.2941, 0.4718, 0.3366, 0.459, 0.9375, 0.7417, 0.9062, 0.7417, 0.9063, 0.667, 0.9375, 0.667, 0.9375, 0.667, 0.9063, 0.667, 0.9064, 0.5, 0.9373, 0.5, 0.8421, 0.4716, 0.8831, 0.4497, 0.8802, 0.4448, 0.8397, 0.4665, 0.8397, 0.4665, 0.8802, 0.4448, 0.878, 0.4416, 0.8382, 0.4629, 0.8382, 0.4629, 0.878, 0.4416, 0.8757, 0.4381, 0.8366, 0.459, 0.9062, 0.7583, 0.9375, 0.7583, 0.9375, 0.833, 0.9063, 0.833, 0.9063, 0.833, 0.9375, 0.833, 0.9373, 1.0, 0.9064, 1.0, 0.3831, 0.4497, 0.3421, 0.4716, 0.3397, 0.4665, 0.3802, 0.4448, 0.3802, 0.4448, 0.3397, 0.4665, 0.3382, 0.4629, 0.378, 0.4416, 0.378, 0.4416, 0.3382, 0.4629, 0.3366, 0.459, 0.3757, 0.4381, 0.9062, 0.7417, 0.875, 0.7417, 0.875, 0.667, 0.9062, 0.667, 0.9062, 0.667, 0.875, 0.667, 0.8752, 0.5, 0.9061, 0.5, 0.8835, 0.4494, 0.9195, 0.4199, 0.9157, 0.4157, 0.8802, 0.4448, 0.8802, 0.4448, 0.9157, 0.4157, 0.913, 0.413, 0.878, 0.4416, 0.878, 0.4416, 0.913, 0.413, 0.9099, 0.4099, 0.8757, 0.4381, 0.875, 0.7583, 0.9062, 0.7583, 0.9062, 0.833, 0.875, 0.833, 0.875, 0.833, 0.9062, 0.833, 0.9061, 1.0, 0.8752, 1.0, 0.4195, 0.4199, 0.3835, 0.4494, 0.3802, 0.4448, 0.4157, 0.4157, 0.4157, 0.4157, 0.3802, 0.4448, 0.378, 0.4416, 0.413, 0.413, 0.413, 0.413, 0.378, 0.4416, 0.3757, 0.4381, 0.4099, 0.4099, 0.875, 0.7417, 0.8438, 0.7417, 0.8438, 0.667, 0.875, 0.667, 0.875, 0.667, 0.8438, 0.667, 0.8439, 0.5, 0.8748, 0.5, 0.9199, 0.4195, 0.9494, 0.3835, 0.9448, 0.3802, 0.9157, 0.4157, 0.9157, 0.4157, 0.9448, 0.3802, 0.9416, 0.378, 0.913, 0.413, 0.913, 0.413, 0.9416, 0.378, 0.9381, 0.3757, 0.9099, 0.4099, 0.8438, 0.7583, 0.875, 0.7583, 0.875, 0.833, 0.8438, 0.833, 0.8438, 0.833, 0.875, 0.833, 0.8748, 1.0, 0.8439, 1.0, 0.4494, 0.3835, 0.4199, 0.4195, 0.4157, 0.4157, 0.4448, 0.3802, 0.4448, 0.3802, 0.4157, 0.4157, 0.413, 0.413, 0.4416, 0.378, 0.4416, 0.378, 0.413, 0.413, 0.4099, 0.4099, 0.4381, 0.3757, 0.8438, 0.7417, 0.8125, 0.7417, 0.8125, 0.667, 0.8437, 0.667, 0.8437, 0.667, 0.8125, 0.667, 0.8127, 0.5, 0.8436, 0.5, 0.9497, 0.3831, 0.9716, 0.3421, 0.9665, 0.3397, 0.9448, 0.3802, 0.9448, 0.3802, 0.9665, 0.3397, 0.9629, 0.3382, 0.9416, 0.378, 0.9416, 0.378, 0.9629, 0.3382, 0.959, 0.3366, 0.9381, 0.3757, 0.8125, 0.7583, 0.8438, 0.7583, 0.8437, 0.833, 0.8125, 0.833, 0.8125, 0.833, 0.8437, 0.833, 0.8436, 1.0, 0.8127, 1.0, 0.4716, 0.3421, 0.4497, 0.3831, 0.4448, 0.3802, 0.4665, 0.3397, 0.4665, 0.3397, 0.4448, 0.3802, 0.4416, 0.378, 0.4629, 0.3382, 0.4629, 0.3382, 0.4416, 0.378, 0.4381, 0.3757, 0.459, 0.3366, 0.8125, 0.7417, 0.7812, 0.7417, 0.7813, 0.667, 0.8125, 0.667, 0.8125, 0.667, 0.7813, 0.667, 0.7814, 0.5, 0.8123, 0.5, 0.9718, 0.3416, 0.9853, 0.2971, 0.9798, 0.2957, 0.9665, 0.3397, 0.9665, 0.3397, 0.9798, 0.2957, 0.976, 0.295, 0.9629, 0.3382, 0.9629, 0.3382, 0.976, 0.295, 0.9718, 0.2941, 0.959, 0.3366, 0.7812, 0.7583, 0.8125, 0.7583, 0.8125, 0.833, 0.7813, 0.833, 0.7813, 0.833, 0.8125, 0.833, 0.8123, 1.0, 0.7814, 1.0, 0.4853, 0.2971, 0.4718, 0.3416, 0.4665, 0.3397, 0.4798, 0.2957, 0.4798, 0.2957, 0.4665, 0.3397, 0.4629, 0.3382, 0.476, 0.295, 0.476, 0.295, 0.4629, 0.3382, 0.459, 0.3366, 0.4718, 0.2941, 0.7812, 0.7417, 0.75, 0.7417, 0.75, 0.667, 0.7812, 0.667, 0.7812, 0.667, 0.75, 0.667, 0.7502, 0.5, 0.7811, 0.5, 0.9854, 0.2966, 0.99, 0.2503, 0.9843, 0.25, 0.9798, 0.2957, 0.9798, 0.2957, 0.9843, 0.25, 0.9805, 0.25, 0.976, 0.295, 0.976, 0.295, 0.9805, 0.25, 0.9762, 0.25, 0.9718, 0.2941, 0.75, 0.7583, 0.7812, 0.7583, 0.7812, 0.833, 0.75, 0.833, 0.75, 0.833, 0.7812, 0.833, 0.7811, 1.0, 0.7502, 1.0, 0.49, 0.2503, 0.4854, 0.2966, 0.4798, 0.2957, 0.4843, 0.25, 0.4843, 0.25, 0.4798, 0.2957, 0.476, 0.295, 0.4805, 0.25, 0.4805, 0.25, 0.476, 0.295, 0.4718, 0.2941, 0.4762, 0.25, 0.75, 0.7417, 0.7188, 0.7417, 0.7188, 0.667, 0.75, 0.667, 0.75, 0.667, 0.7188, 0.667, 0.7189, 0.5, 0.7498, 0.5, 0.99, 0.2497, 0.9854, 0.2034, 0.9798, 0.2043, 0.9843, 0.25, 0.9843, 0.25, 0.9798, 0.2043, 0.976, 0.205, 0.9805, 0.25, 0.9805, 0.25, 0.976, 0.205, 0.9718, 0.2059, 0.9762, 0.25, 0.7188, 0.7583, 0.75, 0.7583, 0.75, 0.833, 0.7188, 0.833, 0.7188, 0.833, 0.75, 0.833, 0.7498, 1.0, 0.7189, 1.0, 0.4854, 0.2034, 0.49, 0.2497, 0.4843, 0.25, 0.4798, 0.2043, 0.4798, 0.2043, 0.4843, 0.25, 0.4805, 0.25, 0.476, 0.205, 0.476, 0.205, 0.4805, 0.25, 0.4762, 0.25, 0.4718, 0.2059, 0.7188, 0.7417, 0.6875, 0.7417, 0.6875, 0.667, 0.7187, 0.667, 0.7187, 0.667, 0.6875, 0.667, 0.6877, 0.5, 0.7186, 0.5, 0.9853, 0.2029, 0.9718, 0.1584, 0.9665, 0.1603, 0.9798, 0.2043, 0.9798, 0.2043, 0.9665, 0.1603, 0.9629, 0.1618, 0.976, 0.205, 0.976, 0.205, 0.9629, 0.1618, 0.959, 0.1634, 0.9718, 0.2059, 0.6875, 0.7583, 0.7188, 0.7583, 0.7187, 0.833, 0.6875, 0.833, 0.6875, 0.833, 0.7187, 0.833, 0.7186, 1.0, 0.6877, 1.0, 0.4718, 0.1584, 0.4853, 0.2029, 0.4798, 0.2043, 0.4665, 0.1603, 0.4665, 0.1603, 0.4798, 0.2043, 0.476, 0.205, 0.4629, 0.1618, 0.4629, 0.1618, 0.476, 0.205, 0.4718, 0.2059, 0.459, 0.1634, 0.6875, 0.7417, 0.6562, 0.7417, 0.6563, 0.667, 0.6875, 0.667, 0.6875, 0.667, 0.6563, 0.667, 0.6564, 0.5, 0.6873, 0.5, 0.9716, 0.1579, 0.9497, 0.1169, 0.9448, 0.1198, 0.9665, 0.1603, 0.9665, 0.1603, 0.9448, 0.1198, 0.9416, 0.122, 0.9629, 0.1618, 0.9629, 0.1618, 0.9416, 0.122, 0.9381, 0.1243, 0.959, 0.1634, 0.6562, 0.7583, 0.6875, 0.7583, 0.6875, 0.833, 0.6563, 0.833, 0.6563, 0.833, 0.6875, 0.833, 0.6873, 1.0, 0.6564, 1.0, 0.4497, 0.1169, 0.4716, 0.1579, 0.4665, 0.1603, 0.4448, 0.1198, 0.4448, 0.1198, 0.4665, 0.1603, 0.4629, 0.1618, 0.4416, 0.122, 0.4416, 0.122, 0.4629, 0.1618, 0.459, 0.1634, 0.4381, 0.1243, 0.6562, 0.7417, 0.625, 0.7417, 0.625, 0.667, 0.6562, 0.667, 0.6562, 0.667, 0.625, 0.667, 0.6252, 0.5, 0.6561, 0.5, 0.9494, 0.1165, 0.9199, 0.08049, 0.9157, 0.08432, 0.9448, 0.1198, 0.9448, 0.1198, 0.9157, 0.08432, 0.913, 0.08705, 0.9416, 0.122, 0.9416, 0.122, 0.913, 0.08705, 0.9099, 0.09007, 0.9381, 0.1243, 0.625, 0.7583, 0.6562, 0.7583, 0.6562, 0.833, 0.625, 0.833, 0.625, 0.833, 0.6562, 0.833, 0.6561, 1.0, 0.6252, 1.0, 0.4199, 0.08049, 0.4494, 0.1165, 0.4448, 0.1198, 0.4157, 0.08432, 0.4157, 0.08432, 0.4448, 0.1198, 0.4416, 0.122, 0.413, 0.08705, 0.413, 0.08705, 0.4416, 0.122, 0.4381, 0.1243, 0.4099, 0.09007, 0.625, 0.7417, 0.5938, 0.7417, 0.5938, 0.667, 0.625, 0.667, 0.625, 0.667, 0.5938, 0.667, 0.5939, 0.5, 0.6248, 0.5, 0.9195, 0.08013, 0.8835, 0.05061, 0.8802, 0.05518, 0.9157, 0.08432, 0.9157, 0.08432, 0.8802, 0.05518, 0.878, 0.05839, 0.913, 0.08705, 0.913, 0.08705, 0.878, 0.05839, 0.8757, 0.06194, 0.9099, 0.09007, 0.5938, 0.7583, 0.625, 0.7583, 0.625, 0.833, 0.5938, 0.833, 0.5938, 0.833, 0.625, 0.833, 0.6248, 1.0, 0.5939, 1.0, 0.3835, 0.05061, 0.4195, 0.08013, 0.4157, 0.08432, 0.3802, 0.05518, 0.3802, 0.05518, 0.4157, 0.08432, 0.413, 0.08705, 0.378, 0.05839, 0.378, 0.05839, 0.413, 0.08705, 0.4099, 0.09007, 0.3757, 0.06194, 0.5938, 0.7417, 0.5625, 0.7417, 0.5625, 0.667, 0.5937, 0.667, 0.5937, 0.667, 0.5625, 0.667, 0.5627, 0.5, 0.5936, 0.5, 0.8831, 0.05033, 0.8421, 0.02839, 0.8397, 0.03353, 0.8802, 0.05518, 0.8802, 0.05518, 0.8397, 0.03353, 0.8382, 0.03709, 0.878, 0.05839, 0.878, 0.05839, 0.8382, 0.03709, 0.8366, 0.04104, 0.8757, 0.06194, 0.5625, 0.7583, 0.5938, 0.7583, 0.5937, 0.833, 0.5625, 0.833, 0.5625, 0.833, 0.5937, 0.833, 0.5936, 1.0, 0.5627, 1.0, 0.3421, 0.02839, 0.3831, 0.05033, 0.3802, 0.05518, 0.3397, 0.03353, 0.3397, 0.03353, 0.3802, 0.05518, 0.378, 0.05839, 0.3382, 0.03709, 0.3382, 0.03709, 0.378, 0.05839, 0.3757, 0.06194, 0.3366, 0.04104, 0.5625, 0.7417, 0.5312, 0.7417, 0.5313, 0.667, 0.5625, 0.667, 0.5625, 0.667, 0.5313, 0.667, 0.5314, 0.5, 0.5623, 0.5, 0.8416, 0.02819, 0.7971, 0.01469, 0.7957, 0.0202, 0.8397, 0.03353, 0.8397, 0.03353, 0.7957, 0.0202, 0.795, 0.02398, 0.8382, 0.03709, 0.8382, 0.03709, 0.795, 0.02398, 0.7941, 0.02817, 0.8366, 0.04104, 0.5312, 0.7583, 0.5625, 0.7583, 0.5625, 0.833, 0.5313, 0.833, 0.5313, 0.833, 0.5625, 0.833, 0.5623, 1.0, 0.5314, 1.0, 0.2971, 0.01469, 0.3416, 0.02819, 0.3397, 0.03353, 0.2957, 0.0202, 0.2957, 0.0202, 0.3397, 0.03353, 0.3382, 0.03709, 0.295, 0.02398, 0.295, 0.02398, 0.3382, 0.03709, 0.3366, 0.04104, 0.2941, 0.02817, 0.5312, 0.7417, 0.5, 0.7417, 0.5, 0.667, 0.5312, 0.667, 0.5312, 0.667, 0.5, 0.667, 0.5002, 0.5, 0.5311, 0.5, 0.7966, 0.01459, 0.7503, 0.01003, 0.75, 0.0157, 0.7957, 0.0202, 0.7957, 0.0202, 0.75, 0.0157, 0.75, 0.01955, 0.795, 0.02398, 0.795, 0.02398, 0.75, 0.01955, 0.75, 0.02382, 0.7941, 0.02817, 0.5, 0.7583, 0.5312, 0.7583, 0.5312, 0.833, 0.5, 0.833, 0.5, 0.833, 0.5312, 0.833, 0.5311, 1.0, 0.5002, 1.0, 0.2503, 0.01003, 0.2966, 0.01459, 0.2957, 0.0202, 0.25, 0.0157, 0.25, 0.0157, 0.2957, 0.0202, 0.295, 0.02398, 0.25, 0.01955, 0.25, 0.01955, 0.295, 0.02398, 0.2941, 0.02817, 0.25, 0.02382, 0.5, 0.7417, 0.4688, 0.7417, 0.4688, 0.667, 0.5, 0.667, 0.5, 0.667, 0.4688, 0.667, 0.4689, 0.5, 0.4998, 0.5, 0.7497, 0.01003, 0.7034, 0.01459, 0.7043, 0.0202, 0.75, 0.0157, 0.75, 0.0157, 0.7043, 0.0202, 0.705, 0.02398, 0.75, 0.01955, 0.75, 0.01955, 0.705, 0.02398, 0.7059, 0.02817, 0.75, 0.02382, 0.4688, 0.7583, 0.5, 0.7583, 0.5, 0.833, 0.4688, 0.833, 0.4688, 0.833, 0.5, 0.833, 0.4998, 1.0, 0.4689, 1.0, 0.2034, 0.01459, 0.2497, 0.01003, 0.25, 0.0157, 0.2043, 0.0202, 0.2043, 0.0202, 0.25, 0.0157, 0.25, 0.01955, 0.205, 0.02398, 0.205, 0.02398, 0.25, 0.01955, 0.25, 0.02382, 0.2059, 0.02817, 0.4688, 0.7417, 0.4375, 0.7417, 0.4375, 0.667, 0.4687, 0.667, 0.4687, 0.667, 0.4375, 0.667, 0.4377, 0.5, 0.4686, 0.5, 0.7029, 0.01469, 0.6584, 0.02819, 0.6603, 0.03353, 0.7043, 0.0202, 0.7043, 0.0202, 0.6603, 0.03353, 0.6618, 0.03709, 0.705, 0.02398, 0.705, 0.02398, 0.6618, 0.03709, 0.6634, 0.04104, 0.7059, 0.02817, 0.4375, 0.7583, 0.4688, 0.7583, 0.4687, 0.833, 0.4375, 0.833, 0.4375, 0.833, 0.4687, 0.833, 0.4686, 1.0, 0.4377, 1.0, 0.1584, 0.02819, 0.2029, 0.01469, 0.2043, 0.0202, 0.1603, 0.03353, 0.1603, 0.03353, 0.2043, 0.0202, 0.205, 0.02398, 0.1618, 0.03709, 0.1618, 0.03709, 0.205, 0.02398, 0.2059, 0.02817, 0.1634, 0.04104, 0.4375, 0.7417, 0.4062, 0.7417, 0.4063, 0.667, 0.4375, 0.667, 0.4375, 0.667, 0.4063, 0.667, 0.4064, 0.5, 0.4373, 0.5, 0.6579, 0.02839, 0.6169, 0.05033, 0.6198, 0.05518, 0.6603, 0.03353, 0.6603, 0.03353, 0.6198, 0.05518, 0.622, 0.05839, 0.6618, 0.03709, 0.6618, 0.03709, 0.622, 0.05839, 0.6243, 0.06194, 0.6634, 0.04104, 0.4062, 0.7583, 0.4375, 0.7583, 0.4375, 0.833, 0.4063, 0.833, 0.4063, 0.833, 0.4375, 0.833, 0.4373, 1.0, 0.4064, 1.0, 0.1169, 0.05033, 0.1579, 0.02839, 0.1603, 0.03353, 0.1198, 0.05518, 0.1198, 0.05518, 0.1603, 0.03353, 0.1618, 0.03709, 0.122, 0.05839, 0.122, 0.05839, 0.1618, 0.03709, 0.1634, 0.04104, 0.1243, 0.06194, 0.4062, 0.7417, 0.375, 0.7417, 0.375, 0.667, 0.4062, 0.667, 0.4062, 0.667, 0.375, 0.667, 0.3752, 0.5, 0.4061, 0.5, 0.6165, 0.05061, 0.5805, 0.08013, 0.5843, 0.08432, 0.6198, 0.05518, 0.6198, 0.05518, 0.5843, 0.08432, 0.587, 0.08705, 0.622, 0.05839, 0.622, 0.05839, 0.587, 0.08705, 0.5901, 0.09007, 0.6243, 0.06194, 0.375, 0.7583, 0.4062, 0.7583, 0.4062, 0.833, 0.375, 0.833, 0.375, 0.833, 0.4062, 0.833, 0.4061, 1.0, 0.3752, 1.0, 0.08049, 0.08013, 0.1165, 0.05061, 0.1198, 0.05518, 0.08432, 0.08432, 0.08432, 0.08432, 0.1198, 0.05518, 0.122, 0.05839, 0.08705, 0.08705, 0.08705, 0.08705, 0.122, 0.05839, 0.1243, 0.06194, 0.09007, 0.09007, 0.375, 0.7417, 0.3438, 0.7417, 0.3438, 0.667, 0.375, 0.667, 0.375, 0.667, 0.3438, 0.667, 0.3439, 0.5, 0.3748, 0.5, 0.5801, 0.08049, 0.5506, 0.1165, 0.5552, 0.1198, 0.5843, 0.08432, 0.5843, 0.08432, 0.5552, 0.1198, 0.5584, 0.122, 0.587, 0.08705, 0.587, 0.08705, 0.5584, 0.122, 0.5619, 0.1243, 0.5901, 0.09007, 0.3438, 0.7583, 0.375, 0.7583, 0.375, 0.833, 0.3438, 0.833, 0.3438, 0.833, 0.375, 0.833, 0.3748, 1.0, 0.3439, 1.0, 0.05061, 0.1165, 0.08013, 0.08049, 0.08432, 0.08432, 0.05518, 0.1198, 0.05518, 0.1198, 0.08432, 0.08432, 0.08705, 0.08705, 0.05839, 0.122, 0.05839, 0.122, 0.08705, 0.08705, 0.09007, 0.09007, 0.06194, 0.1243, 0.3438, 0.7417, 0.3125, 0.7417, 0.3125, 0.667, 0.3437, 0.667, 0.3437, 0.667, 0.3125, 0.667, 0.3127, 0.5, 0.3436, 0.5, 0.5503, 0.1169, 0.5284, 0.1579, 0.5335, 0.1603, 0.5552, 0.1198, 0.5552, 0.1198, 0.5335, 0.1603, 0.5371, 0.1618, 0.5584, 0.122, 0.5584, 0.122, 0.5371, 0.1618, 0.541, 0.1634, 0.5619, 0.1243, 0.3125, 0.7583, 0.3438, 0.7583, 0.3437, 0.833, 0.3125, 0.833, 0.3125, 0.833, 0.3437, 0.833, 0.3436, 1.0, 0.3127, 1.0, 0.02839, 0.1579, 0.05033, 0.1169, 0.05518, 0.1198, 0.03353, 0.1603, 0.03353, 0.1603, 0.05518, 0.1198, 0.05839, 0.122, 0.03709, 0.1618, 0.03709, 0.1618, 0.05839, 0.122, 0.06194, 0.1243, 0.04104, 0.1634, 0.3125, 0.7417, 0.2812, 0.7417, 0.2813, 0.667, 0.3125, 0.667, 0.3125, 0.667, 0.2813, 0.667, 0.2814, 0.5, 0.3123, 0.5, 0.5282, 0.1584, 0.5147, 0.2029, 0.5202, 0.2043, 0.5335, 0.1603, 0.5335, 0.1603, 0.5202, 0.2043, 0.524, 0.205, 0.5371, 0.1618, 0.5371, 0.1618, 0.524, 0.205, 0.5282, 0.2059, 0.541, 0.1634, 0.2812, 0.7583, 0.3125, 0.7583, 0.3125, 0.833, 0.2813, 0.833, 0.2813, 0.833, 0.3125, 0.833, 0.3123, 1.0, 0.2814, 1.0, 0.01469, 0.2029, 0.02819, 0.1584, 0.03353, 0.1603, 0.0202, 0.2043, 0.0202, 0.2043, 0.03353, 0.1603, 0.03709, 0.1618, 0.02398, 0.205, 0.02398, 0.205, 0.03709, 0.1618, 0.04104, 0.1634, 0.02817, 0.2059, 0.2812, 0.7417, 0.25, 0.7417, 0.25, 0.667, 0.2812, 0.667, 0.2812, 0.667, 0.25, 0.667, 0.2502, 0.5, 0.2811, 0.5, 0.5146, 0.2034, 0.51, 0.2497, 0.5157, 0.25, 0.5202, 0.2043, 0.5202, 0.2043, 0.5157, 0.25, 0.5195, 0.25, 0.524, 0.205, 0.524, 0.205, 0.5195, 0.25, 0.5238, 0.25, 0.5282, 0.2059, 0.25, 0.7583, 0.2812, 0.7583, 0.2812, 0.833, 0.25, 0.833, 0.25, 0.833, 0.2812, 0.833, 0.2811, 1.0, 0.2502, 1.0, 0.01003, 0.2497, 0.01459, 0.2034, 0.0202, 0.2043, 0.0157, 0.25, 0.0157, 0.25, 0.0202, 0.2043, 0.02398, 0.205, 0.01955, 0.25, 0.01955, 0.25, 0.02398, 0.205, 0.02817, 0.2059, 0.02382, 0.25, 0.25, 0.7417, 0.2188, 0.7417, 0.2188, 0.667, 0.25, 0.667, 0.25, 0.667, 0.2188, 0.667, 0.2189, 0.5, 0.2498, 0.5, 0.51, 0.2503, 0.5146, 0.2966, 0.5202, 0.2957, 0.5157, 0.25, 0.5157, 0.25, 0.5202, 0.2957, 0.524, 0.295, 0.5195, 0.25, 0.5195, 0.25, 0.524, 0.295, 0.5282, 0.2941, 0.5238, 0.25, 0.2188, 0.7583, 0.25, 0.7583, 0.25, 0.833, 0.2188, 0.833, 0.2188, 0.833, 0.25, 0.833, 0.2498, 1.0, 0.2189, 1.0, 0.01459, 0.2966, 0.01003, 0.2503, 0.0157, 0.25, 0.0202, 0.2957, 0.0202, 0.2957, 0.0157, 0.25, 0.01955, 0.25, 0.02398, 0.295, 0.02398, 0.295, 0.01955, 0.25, 0.02382, 0.25, 0.02817, 0.2941, 0.2188, 0.7417, 0.1875, 0.7417, 0.1875, 0.667, 0.2187, 0.667, 0.2187, 0.667, 0.1875, 0.667, 0.1877, 0.5, 0.2186, 0.5, 0.5147, 0.2971, 0.5282, 0.3416, 0.5335, 0.3397, 0.5202, 0.2957, 0.5202, 0.2957, 0.5335, 0.3397, 0.5371, 0.3382, 0.524, 0.295, 0.524, 0.295, 0.5371, 0.3382, 0.541, 0.3366, 0.5282, 0.2941, 0.1875, 0.7583, 0.2188, 0.7583, 0.2187, 0.833, 0.1875, 0.833, 0.1875, 0.833, 0.2187, 0.833, 0.2186, 1.0, 0.1877, 1.0, 0.02819, 0.3416, 0.01469, 0.2971, 0.0202, 0.2957, 0.03353, 0.3397, 0.03353, 0.3397, 0.0202, 0.2957, 0.02398, 0.295, 0.03709, 0.3382, 0.03709, 0.3382, 0.02398, 0.295, 0.02817, 0.2941, 0.04104, 0.3366, 0.1875, 0.7417, 0.1562, 0.7417, 0.1563, 0.667, 0.1875, 0.667, 0.1875, 0.667, 0.1563, 0.667, 0.1564, 0.5, 0.1873, 0.5, 0.5284, 0.3421, 0.5503, 0.3831, 0.5552, 0.3802, 0.5335, 0.3397, 0.5335, 0.3397, 0.5552, 0.3802, 0.5584, 0.378, 0.5371, 0.3382, 0.5371, 0.3382, 0.5584, 0.378, 0.5619, 0.3757, 0.541, 0.3366, 0.1562, 0.7583, 0.1875, 0.7583, 0.1875, 0.833, 0.1563, 0.833, 0.1563, 0.833, 0.1875, 0.833, 0.1873, 1.0, 0.1564, 1.0, 0.05033, 0.3831, 0.02839, 0.3421, 0.03353, 0.3397, 0.05518, 0.3802, 0.05518, 0.3802, 0.03353, 0.3397, 0.03709, 0.3382, 0.05839, 0.378, 0.05839, 0.378, 0.03709, 0.3382, 0.04104, 0.3366, 0.06194, 0.3757, 0.1562, 0.7417, 0.125, 0.7417, 0.125, 0.667, 0.1562, 0.667, 0.1562, 0.667, 0.125, 0.667, 0.1252, 0.5, 0.1561, 0.5, 0.5506, 0.3835, 0.5801, 0.4195, 0.5843, 0.4157, 0.5552, 0.3802, 0.5552, 0.3802, 0.5843, 0.4157, 0.587, 0.413, 0.5584, 0.378, 0.5584, 0.378, 0.587, 0.413, 0.5901, 0.4099, 0.5619, 0.3757, 0.125, 0.7583, 0.1562, 0.7583, 0.1562, 0.833, 0.125, 0.833, 0.125, 0.833, 0.1562, 0.833, 0.1561, 1.0, 0.1252, 1.0, 0.08013, 0.4195, 0.05061, 0.3835, 0.05518, 0.3802, 0.08432, 0.4157, 0.08432, 0.4157, 0.05518, 0.3802, 0.05839, 0.378, 0.08705, 0.413, 0.08705, 0.413, 0.05839, 0.378, 0.06194, 0.3757, 0.09007, 0.4099, 0.125, 0.7417, 0.09375, 0.7417, 0.09379, 0.667, 0.125, 0.667, 0.125, 0.667, 0.09379, 0.667, 0.09392, 0.5, 0.1248, 0.5, 0.5805, 0.4199, 0.6165, 0.4494, 0.6198, 0.4448, 0.5843, 0.4157, 0.5843, 0.4157, 0.6198, 0.4448, 0.622, 0.4416, 0.587, 0.413, 0.587, 0.413, 0.622, 0.4416, 0.6243, 0.4381, 0.5901, 0.4099, 0.09375, 0.7583, 0.125, 0.7583, 0.125, 0.833, 0.09379, 0.833, 0.09379, 0.833, 0.125, 0.833, 0.1248, 1.0, 0.09392, 1.0, 0.1165, 0.4494, 0.08049, 0.4199, 0.08432, 0.4157, 0.1198, 0.4448, 0.1198, 0.4448, 0.08432, 0.4157, 0.08705, 0.413, 0.122, 0.4416, 0.122, 0.4416, 0.08705, 0.413, 0.09007, 0.4099, 0.1243, 0.4381, 0.09375, 0.7417, 0.0625, 0.7417, 0.06254, 0.667, 0.09371, 0.667, 0.09371, 0.667, 0.06254, 0.667, 0.06267, 0.5, 0.09358, 0.5, 0.6169, 0.4497, 0.6579, 0.4716, 0.6603, 0.4665, 0.6198, 0.4448, 0.6198, 0.4448, 0.6603, 0.4665, 0.6618, 0.4629, 0.622, 0.4416, 0.622, 0.4416, 0.6618, 0.4629, 0.6634, 0.459, 0.6243, 0.4381, 0.0625, 0.7583, 0.09375, 0.7583, 0.09371, 0.833, 0.06254, 0.833, 0.06254, 0.833, 0.09371, 0.833, 0.09358, 1.0, 0.06267, 1.0, 0.1579, 0.4716, 0.1169, 0.4497, 0.1198, 0.4448, 0.1603, 0.4665, 0.1603, 0.4665, 0.1198, 0.4448, 0.122, 0.4416, 0.1618, 0.4629, 0.1618, 0.4629, 0.122, 0.4416, 0.1243, 0.4381, 0.1634, 0.459, 0.0625, 0.7417, 0.03125, 0.7417, 0.03129, 0.667, 0.06246, 0.667, 0.06246, 0.667, 0.03129, 0.667, 0.03142, 0.5, 0.06233, 0.5, 0.6584, 0.4718, 0.7029, 0.4853, 0.7043, 0.4798, 0.6603, 0.4665, 0.6603, 0.4665, 0.7043, 0.4798, 0.705, 0.476, 0.6618, 0.4629, 0.6618, 0.4629, 0.705, 0.476, 0.7059, 0.4718, 0.6634, 0.459, 0.03125, 0.7583, 0.0625, 0.7583, 0.06246, 0.833, 0.03129, 0.833, 0.03129, 0.833, 0.06246, 0.833, 0.06233, 1.0, 0.03142, 1.0, 0.2029, 0.4853, 0.1584, 0.4718, 0.1603, 0.4665, 0.2043, 0.4798, 0.2043, 0.4798, 0.1603, 0.4665, 0.1618, 0.4629, 0.205, 0.476, 0.205, 0.476, 0.1618, 0.4629, 0.1634, 0.459, 0.2059, 0.4718, 0.03125, 0.7417, 0.0, 0.7417, 4.404e-05, 0.667, 0.03121, 0.667, 0.03121, 0.667, 4.404e-05, 0.667, 0.0001718, 0.5, 0.03108, 0.5, 0.7034, 0.4854, 0.7497, 0.49, 0.75, 0.4843, 0.7043, 0.4798, 0.7043, 0.4798, 0.75, 0.4843, 0.75, 0.4805, 0.705, 0.476, 0.705, 0.476, 0.75, 0.4805, 0.75, 0.4762, 0.7059, 0.4718, 0.0, 0.7583, 0.03125, 0.7583, 0.03121, 0.833, 4.404e-05, 0.833, 4.404e-05, 0.833, 0.03121, 0.833, 0.03108, 1.0, 0.0001718, 1.0, 0.2497, 0.49, 0.2034, 0.4854, 0.2043, 0.4798, 0.25, 0.4843, 0.25, 0.4843, 0.2043, 0.4798, 0.205, 0.476, 0.25, 0.4805, 0.25, 0.4805, 0.205, 0.476, 0.2059, 0.4718, 0.25, 0.4762, 0.75, 0.4762, 0.7941, 0.4718, 0.8366, 0.459, 0.8757, 0.4381, 0.9099, 0.4099, 0.9381, 0.3757, 0.959, 0.3366, 0.9718, 0.2941, 0.9762, 0.25, 0.9718, 0.2059, 0.959, 0.1634, 0.9381, 0.1243, 0.9099, 0.09007, 0.8757, 0.06194, 0.8366, 0.04104, 0.7941, 0.02817, 0.75, 0.02382, 0.7059, 0.02817, 0.6634, 0.04104, 0.6243, 0.06194, 0.5901, 0.09007, 0.5619, 0.1243, 0.541, 0.1634, 0.5282, 0.2059, 0.5238, 0.25, 0.5282, 0.2941, 0.541, 0.3366, 0.5619, 0.3757, 0.5901, 0.4099, 0.6243, 0.4381, 0.6634, 0.459, 0.7059, 0.4718])
me_cylinder.materials.append(mat_material)
me_cylinder.update()
me_cube = bpy.data.meshes.new('Cube')
me_cube.from_pydata([(-1.0, -0.4513, -1.0), (-1.0, -0.4513, 1.0), (-1.0, 1.549, -1.0), (-1.0, 1.549, 1.0), (1.0, -0.4513, -1.0), (1.0, -0.4513, 1.0), (1.0, 1.549, -1.0), (1.0, 1.549, 1.0)], [], [(0, 1, 3, 2), (2, 3, 7, 6), (6, 7, 5, 4), (4, 5, 1, 0), (2, 6, 4, 0), (7, 3, 1, 5)])
_uv = me_cube.uv_layers.new(name='UVMap')
_uv.uv.foreach_set('vector', [0.375, 0.0, 0.625, 0.0, 0.625, 0.25, 0.375, 0.25, 0.375, 0.25, 0.625, 0.25, 0.625, 0.5, 0.375, 0.5, 0.375, 0.5, 0.625, 0.5, 0.625, 0.75, 0.375, 0.75, 0.375, 0.75, 0.625, 0.75, 0.625, 1.0, 0.375, 1.0, 0.125, 0.5, 0.375, 0.5, 0.375, 0.75, 0.125, 0.75, 0.625, 0.5, 0.875, 0.5, 0.875, 0.75, 0.625, 0.75])
me_cube.materials.append(mat_material_001)
me_cube.update()
me_cube_001 = bpy.data.meshes.new('Cube.001')
me_cube_001.from_pydata([(-1.0, -0.2945, -1.0), (-1.0, -0.2945, 1.0), (-1.0, 1.549, -1.0), (-1.0, 1.549, 1.0), (1.0, -0.2945, -1.0), (1.0, -0.2945, 1.0), (1.0, 1.549, -1.0), (1.0, 1.549, 1.0)], [], [(0, 1, 3, 2), (2, 3, 7, 6), (6, 7, 5, 4), (4, 5, 1, 0), (2, 6, 4, 0), (7, 3, 1, 5)])
_uv = me_cube_001.uv_layers.new(name='UVMap')
_uv.uv.foreach_set('vector', [0.375, 0.0, 0.625, 0.0, 0.625, 0.25, 0.375, 0.25, 0.375, 0.25, 0.625, 0.25, 0.625, 0.5, 0.375, 0.5, 0.375, 0.5, 0.625, 0.5, 0.625, 0.75, 0.375, 0.75, 0.375, 0.75, 0.625, 0.75, 0.625, 1.0, 0.375, 1.0, 0.125, 0.5, 0.375, 0.5, 0.375, 0.75, 0.125, 0.75, 0.625, 0.5, 0.875, 0.5, 0.875, 0.75, 0.625, 0.75])
me_cube_001.materials.append(mat_material_002)
me_cube_001.update()

# ---- objects
ob_cylinder = bpy.data.objects.new('Cylinder', me_cylinder)
ob_cube = bpy.data.objects.new('Cube', me_cube)
ob_cube_001 = bpy.data.objects.new('Cube.001', me_cube_001)

# ---- transforms, parenting, visibility, modifiers, constraints
ob_cylinder.location = (-0.4046, 0.2403, -1.094)
_m = ob_cylinder.modifiers.new('Bevel', 'BEVEL')
ob_cube.location = (-0.4046, 0.2403, -1.0)
ob_cube.rotation_euler = (0.0, -0.0, 0.01294)
ob_cube.scale = (0.01, 0.3, 0.01)
ob_cube_001.location = (-0.4046, 0.2403, -1.0)
ob_cube_001.rotation_euler = (0.0, -0.0, 1.028)
ob_cube_001.scale = (0.01, 0.5, 0.01)

# ---- collection membership
col_collection.objects.link(ob_cylinder)
col_collection.objects.link(ob_cube)
col_collection.objects.link(ob_cube_001)

# ---- scene / render settings (as saved in the file)
scene.frame_start = 1; scene.frame_end = 250; scene.frame_set(1)
scene.render.engine = 'BLENDER_EEVEE_NEXT'
scene.cycles.sampling_pattern = 'TABULATED_SOBOL'
scene.cycles.use_light_tree = False
scene.view_settings.view_transform = 'Filmic'
bpy.context.view_layer.update()

# ---- added for rendering (the .blend has no active camera and no usable light): camera, sun
cam_auto = bpy.data.cameras.new('AutoCamera')
cam_auto.lens = 50.0
cam_auto.sensor_width = 36.0
cam_auto.clip_end = 1000.0
ob_auto_camera = bpy.data.objects.new('AutoCamera', cam_auto)
scene.collection.objects.link(ob_auto_camera)
ob_auto_camera.location = (2.2167, -2.90526, 1.02541)
ob_auto_camera.rotation_euler = (1.09748, -7.21219e-08, 0.694738)
scene.camera = ob_auto_camera
light_auto_sun = bpy.data.lights.new('AutoSun', 'SUN')
light_auto_sun.energy = 3.0
light_auto_sun.angle = 0.0523599
ob_auto_sun = bpy.data.objects.new('AutoSun', light_auto_sun)
scene.collection.objects.link(ob_auto_sun)
ob_auto_sun.rotation_euler = (0.872665, 0.174533, 0.523599)
bpy.context.view_layer.update()
